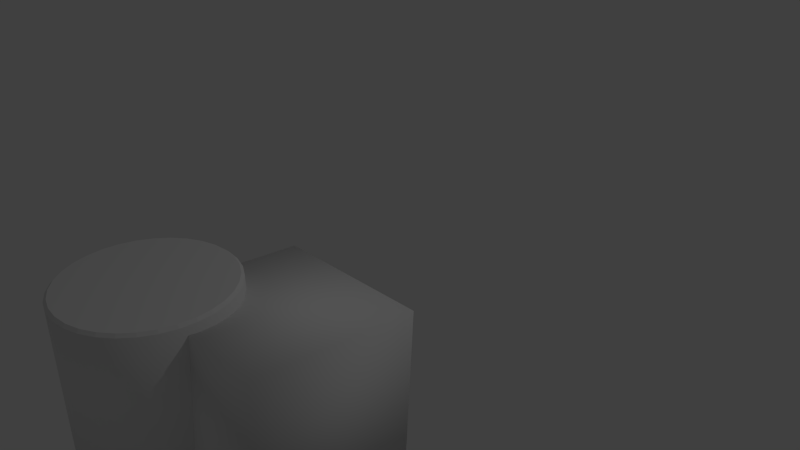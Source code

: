 # Source: 20140108_test01.blend  (saved by Blender 2.69.0; exported with 4.5.12 LTS)
import bpy
from mathutils import Matrix  # noqa: F401  (used for matrix-valued properties, if any)

bpy.ops.wm.read_factory_settings(use_empty=True)
scene = bpy.context.scene
scene.name = 'Scene'

# ---- collections
col_collection_1 = bpy.data.collections.new('Collection 1'); scene.collection.children.link(col_collection_1)

# ---- materials (node trees are filled in below, after node groups)
mat_material = bpy.data.materials.new('Material')
mat_material.alpha_threshold = 0.0
mat_material.use_transparent_shadow = False
mat_material.roughness = 0.5
mat_material.line_color = (0.0, 0.0, 0.0, 1.0)
mat_x = bpy.data.materials.new('マテリアル')
mat_x.alpha_threshold = 0.0
mat_x.use_transparent_shadow = False
mat_x.roughness = 0.5
mat_x.line_color = (0.0, 0.0, 0.0, 1.0)
mat_001 = bpy.data.materials.new('マテリアル.001')
mat_001.alpha_threshold = 0.0
mat_001.use_transparent_shadow = False
mat_001.diffuse_color = (0.8, 0.133, 0.07185, 1.0)
mat_001.specular_color = (0.2504, 1.0, 0.3566)
mat_001.roughness = 0.5
mat_001.line_color = (0.0, 0.0, 0.0, 1.0)

# ---- material node trees

# ---- world
world_world = bpy.data.worlds.new('World'); scene.world = world_world
world_world.color = (0.05088, 0.05088, 0.05088)
world_world.use_sun_shadow = False
world_world.sun_shadow_jitter_overblur = 0.0
world_world.cycles.sampling_method = 'MANUAL'
world_world.cycles.sample_map_resolution = 256

# ---- cameras
cam_camera = bpy.data.cameras.new('Camera')
cam_camera.clip_end = 100.0
cam_camera.lens = 35.0
cam_camera.sensor_width = 32.0
cam_camera.sensor_height = 18.0
cam_camera.ortho_scale = 7.314
cam_camera.dof.focus_distance = 0.0
cam_camera.dof.aperture_fstop = 128.0

# ---- lights
light_lamp = bpy.data.lights.new('Lamp', 'POINT')
light_lamp.transmission_factor = 0.0
light_lamp.cutoff_distance = 30.0
light_lamp.energy = 100.0
light_lamp.shadow_buffer_clip_start = 1.001
light_lamp.shadow_soft_size = 0.1
light_lamp.shadow_maximum_resolution = 0.006
light_lamp.use_absolute_resolution = True
light_lamp.cycles.use_multiple_importance_sampling = False

# ---- meshes
me_cylinder = bpy.data.meshes.new('Cylinder')
me_cylinder.from_pydata([(0.0, 1.0, -1.0), (0.1951, 0.9808, -1.0), (0.3827, 0.9239, -1.0), (0.5556, 0.8315, -1.0), (0.7071, 0.7071, -1.0), (0.8315, 0.5556, -1.0), (0.9239, 0.3827, -1.0), (0.9808, 0.1951, -1.0), (1.0, 7.55e-08, -1.0), (0.9808, -0.1951, -1.0), (0.9239, -0.3827, -1.0), (0.8315, -0.5556, -1.0), (0.7071, -0.7071, -1.0), (0.5556, -0.8315, -1.0), (0.3827, -0.9239, -1.0), (0.1951, -0.9808, -1.0), (-3.258e-07, -1.0, -1.0), (-0.1951, -0.9808, -1.0), (-0.3827, -0.9239, -1.0), (-0.5556, -0.8315, -1.0), (-0.7071, -0.7071, -1.0), (-0.8315, -0.5556, -1.0), (-0.9239, -0.3827, -1.0), (-0.9808, -0.1951, -1.0), (-1.0, 9.656e-07, -1.0), (-0.9808, 0.1951, -1.0), (-0.9239, 0.3827, -1.0), (-0.8315, 0.5556, -1.0), (-0.7071, 0.7071, -1.0), (-0.5556, 0.8315, -1.0), (-0.3827, 0.9239, -1.0), (-0.1951, 0.9808, -1.0), (0.0, 1.0, 0.9664), (-2.538e-08, 0.9662, 1.0), (0.1951, 0.9808, 0.9664), (0.1885, 0.9476, 1.0), (0.3827, 0.9239, 0.9664), (0.3698, 0.8927, 1.0), (0.5556, 0.8315, 0.9664), (0.5368, 0.8034, 1.0), (0.7071, 0.7071, 0.9664), (0.6832, 0.6832, 1.0), (0.8315, 0.5556, 0.9664), (0.8034, 0.5368, 1.0), (0.9239, 0.3827, 0.9664), (0.8927, 0.3698, 1.0), (0.9808, 0.1951, 0.9664), (0.9476, 0.1885, 1.0), (1.0, 7.55e-08, 0.9664), (0.9662, 6.496e-08, 1.0), (0.9808, -0.1951, 0.9664), (0.9476, -0.1885, 1.0), (0.9239, -0.3827, 0.9664), (0.8927, -0.3698, 1.0), (0.8315, -0.5556, 0.9664), (0.8034, -0.5368, 1.0), (0.7071, -0.7071, 0.9664), (0.6832, -0.6832, 1.0), (0.5556, -0.8315, 0.9664), (0.5368, -0.8034, 1.0), (0.3827, -0.9239, 0.9664), (0.3698, -0.8927, 1.0), (0.1951, -0.9808, 0.9664), (0.1885, -0.9476, 1.0), (-3.258e-07, -1.0, 0.9664), (-3.052e-07, -0.9662, 1.0), (-0.1951, -0.9808, 0.9664), (-0.1885, -0.9476, 1.0), (-0.3827, -0.9239, 0.9664), (-0.3698, -0.8927, 1.0), (-0.5556, -0.8315, 0.9664), (-0.5368, -0.8034, 1.0), (-0.7071, -0.7071, 0.9664), (-0.6832, -0.6832, 1.0), (-0.8315, -0.5556, 0.9664), (-0.8034, -0.5368, 1.0), (-0.9239, -0.3827, 0.9664), (-0.8927, -0.3698, 1.0), (-0.9808, -0.1951, 0.9664), (-0.9476, -0.1885, 1.0), (-1.0, 9.656e-07, 0.9664), (-0.9662, 9.043e-07, 1.0), (-0.9808, 0.1951, 0.9664), (-0.9476, 0.1885, 1.0), (-0.9239, 0.3827, 0.9664), (-0.8927, 0.3698, 1.0), (-0.8315, 0.5556, 0.9664), (-0.8034, 0.5368, 1.0), (-0.7071, 0.7071, 0.9664), (-0.6832, 0.6832, 1.0), (-0.5556, 0.8315, 0.9664), (-0.5368, 0.8034, 1.0), (-0.3827, 0.9239, 0.9664), (-0.3698, 0.8927, 1.0), (-0.1951, 0.9808, 0.9664), (-0.1885, 0.9476, 1.0)], [], [(31, 94, 32, 0), (2, 36, 38, 3), (3, 38, 40, 4), (4, 40, 42, 5), (5, 42, 44, 6), (6, 44, 46, 7), (7, 46, 48, 8), (8, 48, 50, 9), (9, 50, 52, 10), (10, 52, 54, 11), (11, 54, 56, 12), (12, 56, 58, 13), (13, 58, 60, 14), (14, 60, 62, 15), (15, 62, 64, 16), (16, 64, 66, 17), (17, 66, 68, 18), (18, 68, 70, 19), (19, 70, 72, 20), (20, 72, 74, 21), (21, 74, 76, 22), (22, 76, 78, 23), (23, 78, 80, 24), (24, 80, 82, 25), (25, 82, 84, 26), (26, 84, 86, 27), (27, 86, 88, 28), (28, 88, 90, 29), (29, 90, 92, 30), (30, 92, 94, 31), (1, 34, 36, 2), (35, 33, 95, 93, 91, 89, 87, 85, 83, 81, 79, 77, 75, 73, 71, 69, 67, 65, 63, 61, 59, 57, 55, 53, 51, 49, 47, 45, 43, 41, 39, 37), (0, 1, 2, 3, 4, 5, 6, 7, 8, 9, 10, 11, 12, 13, 14, 15, 16, 17, 18, 19, 20, 21, 22, 23, 24, 25, 26, 27, 28, 29, 30, 31), (34, 32, 33, 35), (36, 34, 35, 37), (38, 36, 37, 39), (40, 38, 39, 41), (42, 40, 41, 43), (44, 42, 43, 45), (46, 44, 45, 47), (48, 46, 47, 49), (50, 48, 49, 51), (52, 50, 51, 53), (54, 52, 53, 55), (56, 54, 55, 57), (58, 56, 57, 59), (60, 58, 59, 61), (62, 60, 61, 63), (64, 62, 63, 65), (66, 64, 65, 67), (68, 66, 67, 69), (70, 68, 69, 71), (72, 70, 71, 73), (74, 72, 73, 75), (76, 74, 75, 77), (78, 76, 77, 79), (80, 78, 79, 81), (82, 80, 81, 83), (84, 82, 83, 85), (86, 84, 85, 87), (88, 86, 87, 89), (90, 88, 89, 91), (92, 90, 91, 93), (94, 92, 93, 95), (32, 94, 95, 33), (0, 32, 34, 1)])
me_cylinder.polygons.foreach_set('use_smooth', [1, 1, 1, 1, 1, 1, 1, 1, 1, 1, 1, 1, 1, 1, 1, 1, 1, 1, 1, 1, 1, 1, 1, 1, 1, 1, 1, 1, 1, 1, 1, 0, 0, 0, 0, 0, 0, 0, 0, 0, 0, 0, 0, 0, 0, 0, 0, 0, 0, 0, 0, 0, 0, 0, 0, 0, 0, 0, 0, 0, 0, 0, 0, 0, 0, 1])
me_cylinder.use_remesh_preserve_volume = False
me_cylinder.use_remesh_preserve_attributes = False
me_cylinder.use_mirror_vertex_groups = False
me_cylinder.update()
me_cube = bpy.data.meshes.new('Cube')
me_cube.from_pydata([(1.0, 1.0, -1.0), (1.0, -1.0, -1.0), (-1.0, -1.0, -1.0), (-1.0, 1.0, -1.0), (1.0, 1.0, 1.0), (1.0, -1.0, 1.0), (-1.0, -1.0, 1.0), (-1.0, 1.0, 1.0)], [], [(0, 1, 2, 3), (4, 7, 6, 5), (0, 4, 5, 1), (1, 5, 6, 2), (2, 6, 7, 3), (4, 0, 3, 7)])
me_cube.polygons.foreach_set('use_smooth', [True] * 6)
me_cube.materials.append(mat_material)
me_cube.materials.append(mat_x)
me_cube.materials.append(mat_001)
me_cube.use_remesh_preserve_volume = False
me_cube.use_remesh_preserve_attributes = False
me_cube.use_mirror_vertex_groups = False
me_cube.update()

# ---- objects
ob_cylinder = bpy.data.objects.new('Cylinder', me_cylinder)
ob_cube = bpy.data.objects.new('Cube', me_cube)
ob_lamp = bpy.data.objects.new('Lamp', light_lamp)
ob_camera = bpy.data.objects.new('Camera', cam_camera)

# ---- transforms, parenting, visibility, modifiers, constraints
ob_cylinder.location = (0.01654, -3.113, -0.1291)
ob_cylinder.lineart.crease_threshold = 0.0
ob_cube.location = (1.017, -2.305, -0.3386)
ob_cube.rotation_euler = (3.07, -1.542e-16, 7.865e-17)
ob_cube.lock_rotations_4d = False
ob_cube.empty_display_type = 'ARROWS'
ob_cube.lineart.crease_threshold = 0.0
ob_lamp.location = (4.076, 1.005, 5.904)
ob_lamp.rotation_euler = (0.6503, 0.05522, 1.866)
ob_lamp.lock_rotations_4d = False
ob_lamp.empty_display_type = 'ARROWS'
ob_lamp.color = (0.0, 0.0, 0.0, 0.0)
ob_lamp.lineart.crease_threshold = 0.0
ob_camera.location = (7.481, -6.508, 5.344)
ob_camera.rotation_euler = (1.109, 0.01082, 0.8149)
ob_camera.lock_rotations_4d = False
ob_camera.empty_display_type = 'ARROWS'
ob_camera.color = (0.0, 0.0, 0.0, 0.0)
ob_camera.display_type = 'WIRE'
ob_camera.lineart.crease_threshold = 0.0

# ---- collection membership
col_collection_1.objects.link(ob_cylinder)
col_collection_1.objects.link(ob_cube)
col_collection_1.objects.link(ob_lamp)
col_collection_1.objects.link(ob_camera)

# ---- scene / render settings (as saved in the file)
scene.camera = ob_camera
scene.frame_start = 1; scene.frame_end = 250; scene.frame_set(1)
scene.render.engine = 'BLENDER_EEVEE_NEXT'
scene.render.image_settings.compression = 90
scene.render.resolution_percentage = 50
scene.render.dither_intensity = 0.0
scene.cycles.use_denoising = False
scene.cycles.samples = 10
scene.cycles.sampling_pattern = 'TABULATED_SOBOL'
scene.cycles.light_sampling_threshold = 0.0
scene.cycles.use_adaptive_sampling = False
scene.cycles.use_light_tree = False
scene.cycles.blur_glossy = 0.0
scene.cycles.volume_bounces = 1
scene.cycles.pixel_filter_type = 'GAUSSIAN'
scene.cycles.sample_clamp_indirect = 0.0
scene.view_settings.view_transform = 'Standard'
bpy.context.view_layer.update()
